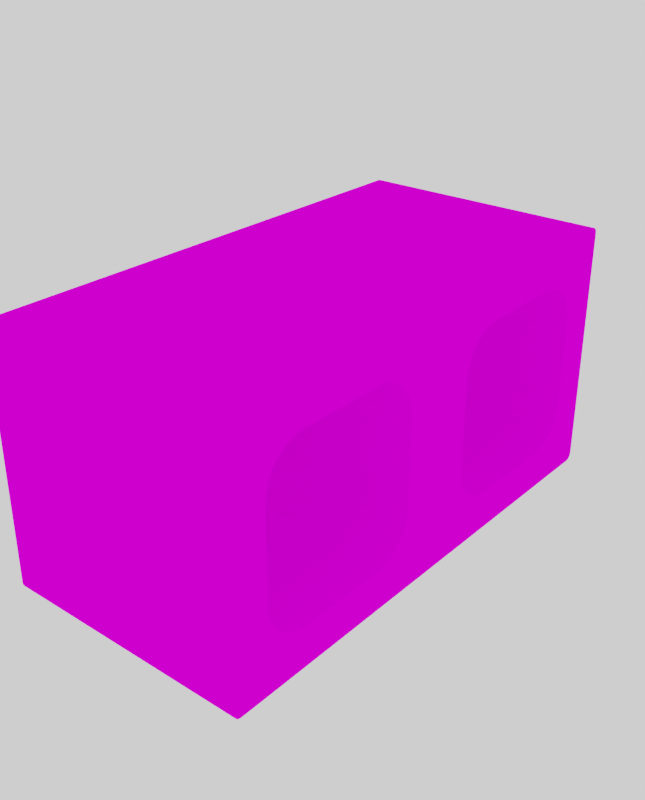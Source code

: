 # Source: cinderblock.blend  (saved by Blender 2.81.16; exported with 4.5.12 LTS)
import bpy
from mathutils import Matrix  # noqa: F401  (used for matrix-valued properties, if any)

bpy.ops.wm.read_factory_settings(use_empty=True)
scene = bpy.context.scene
scene.name = 'Scene'

# ---- collections
col_collection = bpy.data.collections.new('Collection'); scene.collection.children.link(col_collection)

# ---- images (referenced by path relative to the original .blend; pixels are not part of the script)
import os
ASSET_DIR = os.environ.get("B2B_ASSET_DIR", "")  # directory of the original .blend (textures are referenced by path, not embedded)
HERE = os.path.dirname(os.path.abspath(__file__))  # packed textures are extracted next to this script under _unpacked/

def load_image(name, relpath, width, height, colorspace="sRGB"):
    """Load a texture the original file referenced (path relative to the .blend, or extracted next to this script)."""
    p = next((c for c in (os.path.join(HERE, relpath), os.path.join(ASSET_DIR, relpath)) if relpath and os.path.exists(c)), "")
    if p:
        img = bpy.data.images.load(p, check_existing=True)
        img.name = name
    else:  # same state as the original file: an image datablock whose file is absent (Cycles renders it pink)
        img = bpy.data.images.new(name, width, height)
        img.source = "FILE"
        img.filepath = "//" + (relpath or name)
    img.colorspace_settings.name = colorspace
    return img
img_diffuse_tga = load_image('diffuse.tga', 'diffuse.tga', 1024, 1024, 'sRGB')

# ---- materials (node trees are filled in below, after node groups)
mat_material = bpy.data.materials.new('Material')
mat_material.use_transparent_shadow = False

# ---- material node trees
mat_material.use_nodes = True; mat_material.node_tree.nodes.clear()
_N = mat_material.node_tree.nodes; _L = mat_material.node_tree.links
n0 = _N.new('ShaderNodeOutputMaterial'); n0.name = 'Material Output'; n0.location = (300, 300)
n1 = _N.new('ShaderNodeBsdfDiffuse'); n1.name = 'Diffuse BSDF'; n1.location = (10, 300)
n1.inputs[1].default_value = 0.5
n2 = _N.new('ShaderNodeTexImage'); n2.name = 'Image Texture'; n2.location = (-280, 280)
n2.image = img_diffuse_tga
_L.new(n1.outputs[0], n0.inputs[0])
_L.new(n2.outputs[0], n1.inputs[0])
n0.is_active_output = True

# ---- world
world_world = bpy.data.worlds.new('World'); scene.world = world_world
world_world.use_nodes = True; world_world.node_tree.nodes.clear()
_N = world_world.node_tree.nodes; _L = world_world.node_tree.links
n0 = _N.new('ShaderNodeOutputWorld'); n0.name = 'World Output'; n0.location = (300, 300)
n1 = _N.new('ShaderNodeBackground'); n1.name = 'Background'; n1.location = (10, 300)
n1.inputs[0].default_value = (1.0, 1.0, 1.0, 1.0)
_L.new(n1.outputs[0], n0.inputs[0])
n0.is_active_output = True
world_world.color = (0.05088, 0.05088, 0.05088)
world_world.use_sun_shadow = False
world_world.sun_shadow_jitter_overblur = 0.0

# ---- meshes
me_cube_008 = bpy.data.meshes.new('Cube.008')
me_cube_008.from_pydata([(-1.938, -1.0, -1.0), (-1.997, -0.9409, -1.0), (-1.947, -0.9993, -1.0), (-1.956, -0.9971, -1.0), (-1.965, -0.9936, -1.0), (-1.973, -0.9887, -1.0), (-1.98, -0.9827, -1.0), (-1.986, -0.9756, -1.0), (-1.991, -0.9677, -1.0), (-1.994, -0.9592, -1.0), (-1.996, -0.9502, -1.0), (-1.997, -0.9409, 1.0), (-1.938, -1.0, 1.0), (-1.996, -0.9502, 1.0), (-1.994, -0.9592, 1.0), (-1.991, -0.9677, 1.0), (-1.986, -0.9756, 1.0), (-1.98, -0.9827, 1.0), (-1.973, -0.9887, 1.0), (-1.965, -0.9936, 1.0), (-1.956, -0.9971, 1.0), (-1.947, -0.9993, 1.0), (-1.997, 0.9409, -1.0), (-1.938, 1.0, -1.0), (-1.996, 0.9502, -1.0), (-1.994, 0.9592, -1.0), (-1.991, 0.9677, -1.0), (-1.986, 0.9756, -1.0), (-1.98, 0.9827, -1.0), (-1.973, 0.9887, -1.0), (-1.965, 0.9936, -1.0), (-1.956, 0.9971, -1.0), (-1.947, 0.9993, -1.0), (-1.938, 1.0, 1.0), (-1.997, 0.9409, 1.0), (-1.947, 0.9993, 1.0), (-1.956, 0.9971, 1.0), (-1.965, 0.9936, 1.0), (-1.973, 0.9887, 1.0), (-1.98, 0.9827, 1.0), (-1.986, 0.9756, 1.0), (-1.991, 0.9677, 1.0), (-1.994, 0.9592, 1.0), (-1.996, 0.9502, 1.0), (2.003, -0.9409, -1.0), (1.944, -1.0, -1.0), (2.002, -0.9502, -1.0), (2.0, -0.9592, -1.0), (1.997, -0.9677, -1.0), (1.992, -0.9756, -1.0), (1.986, -0.9827, -1.0), (1.979, -0.9887, -1.0), (1.971, -0.9936, -1.0), (1.962, -0.9971, -1.0), (1.953, -0.9993, -1.0), (1.944, -1.0, 1.0), (2.003, -0.9409, 1.0), (1.953, -0.9993, 1.0), (1.962, -0.9971, 1.0), (1.971, -0.9936, 1.0), (1.979, -0.9887, 1.0), (1.986, -0.9827, 1.0), (1.992, -0.9756, 1.0), (1.997, -0.9677, 1.0), (2.0, -0.9592, 1.0), (2.002, -0.9502, 1.0), (1.944, 1.0, -1.0), (2.003, 0.9409, -1.0), (1.953, 0.9993, -1.0), (1.962, 0.9971, -1.0), (1.971, 0.9936, -1.0), (1.979, 0.9887, -1.0), (1.986, 0.9827, -1.0), (1.992, 0.9756, -1.0), (1.997, 0.9677, -1.0), (2.0, 0.9592, -1.0), (2.002, 0.9502, -1.0), (2.003, 0.9409, 1.0), (1.944, 1.0, 1.0), (2.002, 0.9502, 1.0), (2.0, 0.9592, 1.0), (1.997, 0.9677, 1.0), (1.992, 0.9756, 1.0), (1.986, 0.9827, 1.0), (1.979, 0.9887, 1.0), (1.971, 0.9936, 1.0), (1.962, 0.9971, 1.0), (1.953, 0.9993, 1.0), (1.457, 0.6682, -1.0), (1.457, 0.6682, 1.0), (0.326, 0.3984, -1.0), (0.326, 0.3984, 1.0), (1.506, 0.6478, -1.0), (1.506, 0.6478, 1.0), (0.3384, 0.4502, -1.0), (0.3384, 0.4502, 1.0), (1.552, 0.62, -1.0), (1.552, 0.62, 1.0), (1.675, 0.4502, -1.0), (1.675, 0.4502, 1.0), (1.655, 0.4994, -1.0), (1.655, 0.4994, 1.0), (0.3218, 0.3453, -1.0), (0.3218, 0.3453, 1.0), (1.692, 0.3453, -1.0), (1.692, 0.3453, 1.0), (1.687, 0.3984, -1.0), (1.687, 0.3984, 1.0), (1.627, 0.5449, -1.0), (1.627, 0.5449, 1.0), (1.405, 0.6807, -1.0), (1.405, 0.6807, 1.0), (1.592, 0.5854, -1.0), (1.592, 0.5854, 1.0), (0.6614, 0.6849, -1.0), (0.6614, 0.6849, 1.0), (1.506, -0.6478, -1.0), (1.506, -0.6478, 1.0), (1.457, -0.6682, -1.0), (1.457, -0.6682, 1.0), (0.3218, 0.1643, -1.0), (0.3218, -0.3453, 1.0), (0.3218, -0.3453, -1.0), (1.692, -0.3453, -1.0), (1.692, -0.3453, 1.0), (0.6614, -0.6849, 1.0), (0.6614, -0.6849, -1.0), (1.352, -0.6849, -1.0), (1.352, -0.6849, 1.0), (0.6083, -0.6807, 1.0), (0.6083, -0.6807, -1.0), (1.405, -0.6807, -1.0), (1.405, -0.6807, 1.0), (1.352, 0.6849, -1.0), (1.352, 0.6849, 1.0), (0.5565, -0.6682, 1.0), (0.5565, -0.6682, -1.0), (0.326, -0.3984, 1.0), (0.326, -0.3984, -1.0), (0.5072, 0.6478, -1.0), (0.5072, 0.6478, 1.0), (0.4618, 0.62, -1.0), (0.4618, 0.62, 1.0), (0.6083, 0.6807, -1.0), (0.6083, 0.6807, 1.0), (0.3384, -0.4502, 1.0), (0.3384, -0.4502, -1.0), (1.687, -0.3984, -1.0), (1.687, -0.3984, 1.0), (1.675, -0.4502, -1.0), (1.675, -0.4502, 1.0), (1.592, -0.5854, -1.0), (1.592, -0.5854, 1.0), (1.627, -0.5449, -1.0), (1.627, -0.5449, 1.0), (0.5072, -0.6478, 1.0), (0.5072, -0.6478, -1.0), (0.4618, -0.62, 1.0), (0.4618, -0.62, -1.0), (0.3867, -0.5449, 1.0), (0.3867, -0.5449, -1.0), (0.4213, -0.5854, 1.0), (0.4213, -0.5854, -1.0), (0.3588, 0.4994, -1.0), (0.3588, 0.4994, 1.0), (1.655, -0.4994, -1.0), (1.655, -0.4994, 1.0), (0.3867, 0.5449, -1.0), (0.3867, 0.5449, 1.0), (0.5565, 0.6682, -1.0), (0.5565, 0.6682, 1.0), (0.3588, -0.4994, 1.0), (0.3588, -0.4994, -1.0), (1.552, -0.62, -1.0), (1.552, -0.62, 1.0), (0.4213, 0.5854, -1.0), (0.4213, 0.5854, 1.0), (-0.5431, 0.6682, 1.0), (-0.5431, 0.6682, -1.0), (-1.674, 0.3984, 1.0), (-1.674, 0.3984, -1.0), (-0.4939, 0.6478, 1.0), (-0.4939, 0.6478, -1.0), (-1.662, 0.4502, 1.0), (-1.662, 0.4502, -1.0), (-0.4485, 0.62, 1.0), (-0.4485, 0.62, -1.0), (-0.3251, 0.4502, -1.0), (-0.3251, 0.4502, 1.0), (-0.3455, 0.4994, -1.0), (-0.3455, 0.4994, 1.0), (-1.678, 0.3453, 1.0), (-1.678, 0.3453, -1.0), (-0.3085, 0.3453, 1.0), (-0.3085, 0.3453, -1.0), (-0.3126, 0.3984, 1.0), (-0.3126, 0.3984, -1.0), (-0.3109, 0.3762, -1.0), (-0.3733, 0.5449, -1.0), (-0.3733, 0.5449, 1.0), (-0.5949, 0.6807, 1.0), (-0.5949, 0.6807, -1.0), (-0.4079, 0.5854, -1.0), (-0.4079, 0.5854, 1.0), (-1.339, 0.6849, 1.0), (-1.339, 0.6849, -1.0), (-1.232, 0.6849, -1.0), (-0.4939, -0.6478, 1.0), (-0.4939, -0.6478, -1.0), (-0.5431, -0.6682, 1.0), (-0.5431, -0.6682, -1.0), (-1.678, -0.3453, 1.0), (-1.678, -0.3453, -1.0), (-0.3085, -0.3453, -1.0), (-0.3085, -0.3453, 1.0), (-1.339, -0.6849, 1.0), (-1.0, -0.6849, 1.0), (-1.339, -0.6849, -1.0), (-0.6481, -0.6849, 1.0), (-0.6481, -0.6849, -1.0), (-1.392, -0.6807, 1.0), (-1.392, -0.6807, -1.0), (-0.5949, -0.6807, 1.0), (-0.5949, -0.6807, -1.0), (-0.6481, 0.6849, 1.0), (-0.6481, 0.6849, -1.0), (-1.444, -0.6682, 1.0), (-1.444, -0.6682, -1.0), (-1.674, -0.3984, 1.0), (-1.674, -0.3984, -1.0), (-1.493, 0.6478, 1.0), (-1.493, 0.6478, -1.0), (-1.538, 0.62, 1.0), (-1.538, 0.62, -1.0), (-1.392, 0.6807, 1.0), (-1.392, 0.6807, -1.0), (-1.662, -0.4502, 1.0), (-1.662, -0.4502, -1.0), (-0.3126, -0.3984, -1.0), (-0.3126, -0.3984, 1.0), (-0.3251, -0.4502, -1.0), (-0.3251, -0.4502, 1.0), (-0.4079, -0.5854, -1.0), (-0.4079, -0.5854, 1.0), (-0.3733, -0.5449, -1.0), (-0.3733, -0.5449, 1.0), (-0.358, -0.5199, 1.0), (-1.493, -0.6478, 1.0), (-1.493, -0.6478, -1.0), (-1.538, -0.62, 1.0), (-1.538, -0.62, -1.0), (-1.613, -0.5449, 1.0), (-1.613, -0.5449, -1.0), (-1.579, -0.5854, 1.0), (-1.579, -0.5854, -1.0), (-1.641, 0.4994, 1.0), (-1.641, 0.4994, -1.0), (-0.3455, -0.4994, -1.0), (-0.3455, -0.4994, 1.0), (-1.613, 0.5449, 1.0), (-1.613, 0.5449, -1.0), (-1.444, 0.6682, 1.0), (-1.444, 0.6682, -1.0), (-1.641, -0.4994, 1.0), (-1.641, -0.4994, -1.0), (-0.4485, -0.62, 1.0), (-0.4485, -0.62, -1.0), (-1.579, 0.5854, 1.0), (-1.579, 0.5854, -1.0)], [], [(45, 55, 12, 0), (67, 77, 56, 44), (77, 105, 124, 148, 150, 166, 154, 152, 174, 117, 119, 132, 128, 125, 129, 135, 155, 157, 161, 159, 171, 145, 137, 121, 246, 245, 243, 265, 207, 209, 222, 218, 216, 11, 13, 14, 15, 16, 17, 18, 19, 20, 21, 12, 55, 57, 58, 59, 60, 61, 62, 63, 64, 65, 56), (1, 11, 34, 22), (23, 33, 78, 66), (0, 12, 21, 2), (2, 21, 20, 3), (3, 20, 19, 4), (4, 19, 18, 5), (5, 18, 17, 6), (6, 17, 16, 7), (7, 16, 15, 8), (8, 15, 14, 9), (9, 14, 13, 10), (10, 13, 11, 1), (33, 23, 32, 35), (35, 32, 31, 36), (36, 31, 30, 37), (37, 30, 29, 38), (38, 29, 28, 39), (39, 28, 27, 40), (40, 27, 26, 41), (41, 26, 25, 42), (42, 25, 24, 43), (43, 24, 22, 34), (77, 67, 76, 79), (79, 76, 75, 80), (80, 75, 74, 81), (81, 74, 73, 82), (82, 73, 72, 83), (83, 72, 71, 84), (84, 71, 70, 85), (85, 70, 69, 86), (86, 69, 68, 87), (87, 68, 66, 78), (55, 45, 54, 57), (57, 54, 53, 58), (58, 53, 52, 59), (59, 52, 51, 60), (60, 51, 50, 61), (61, 50, 49, 62), (62, 49, 48, 63), (63, 48, 47, 64), (64, 47, 46, 65), (65, 46, 44, 56), (22, 206, 205, 235, 262, 231, 233, 268, 260, 256, 184, 180, 192, 212, 229, 237, 264, 252, 254, 250, 248, 227, 221, 217, 219, 223, 210, 208, 266, 242, 244, 257, 240, 238, 213, 194, 197, 120, 122, 138, 146, 172, 160, 162, 158, 156, 136, 130, 126, 127, 131, 118, 116, 173, 151, 153, 165, 149, 147, 123, 44, 46, 47, 48, 49, 50, 51, 52, 53, 54, 45, 0, 2, 3, 4, 5, 6, 7, 8, 9, 10, 1), (158, 157, 155, 156), (134, 133, 110, 111), (172, 171, 159, 160), (160, 159, 161, 162), (111, 110, 88, 89), (103, 102, 90, 91), (136, 135, 129, 130), (156, 155, 135, 136), (44, 123, 104, 106, 98, 100, 108, 112, 96, 92, 88, 110, 133, 114, 143, 169, 139, 141, 175, 167, 163, 94, 90, 102, 120, 197, 196, 187, 189, 198, 202, 186, 182, 178, 201, 225, 206, 22, 24, 25, 26, 27, 28, 29, 30, 31, 32, 23, 66, 68, 69, 70, 71, 72, 73, 74, 75, 76, 67), (133, 134, 115, 114), (89, 88, 92, 93), (170, 169, 143, 144), (99, 98, 106, 107), (144, 143, 114, 115), (93, 92, 96, 97), (102, 103, 121, 122, 120), (142, 141, 139, 140), (146, 145, 171, 172), (109, 108, 100, 101), (107, 106, 104, 105), (97, 96, 112, 113), (174, 173, 116, 117), (132, 131, 127, 128), (176, 175, 141, 142), (138, 137, 145, 146), (164, 163, 167, 168), (126, 125, 128, 127), (130, 129, 125, 126), (11, 216, 215, 220, 226, 247, 249, 253, 251, 263, 236, 228, 211, 191, 179, 183, 255, 259, 267, 232, 230, 261, 234, 204, 224, 200, 177, 181, 185, 203, 199, 190, 188, 195, 193, 214, 239, 241, 258, 246, 121, 103, 91, 95, 164, 168, 176, 142, 140, 170, 144, 115, 134, 111, 89, 93, 97, 113, 109, 101, 99, 107, 105, 77, 79, 80, 81, 82, 83, 84, 85, 86, 87, 78, 33, 35, 36, 37, 38, 39, 40, 41, 42, 43, 34), (91, 90, 94, 95), (162, 161, 157, 158), (166, 165, 153, 154), (140, 139, 169, 170), (124, 123, 147, 148), (117, 116, 118, 119), (113, 112, 108, 109), (95, 94, 163, 164), (123, 124, 105, 104), (122, 121, 137, 138), (101, 100, 98, 99), (154, 153, 151, 152), (152, 151, 173, 174), (148, 147, 149, 150), (168, 167, 175, 176), (150, 149, 165, 166), (119, 118, 131, 132), (250, 249, 247, 248), (224, 225, 201, 200), (264, 263, 251, 252), (252, 251, 253, 254), (200, 201, 178, 177), (191, 192, 180, 179), (227, 226, 220, 221), (248, 247, 226, 227), (225, 224, 204, 205, 206), (177, 178, 182, 181), (261, 262, 235, 234), (188, 187, 196, 195), (234, 235, 205, 204), (181, 182, 186, 185), (192, 191, 211, 212), (232, 233, 231, 230), (237, 236, 263, 264), (199, 198, 189, 190), (195, 196, 197, 194, 193), (185, 186, 202, 203), (265, 266, 208, 207), (222, 223, 219, 218), (267, 268, 233, 232), (229, 228, 236, 237), (255, 256, 260, 259), (217, 215, 216, 218, 219), (221, 220, 215, 217), (179, 180, 184, 183), (254, 253, 249, 250), (258, 257, 244, 245, 246), (230, 231, 262, 261), (214, 213, 238, 239), (207, 208, 210, 209), (203, 202, 198, 199), (183, 184, 256, 255), (213, 214, 193, 194), (212, 211, 228, 229), (190, 189, 187, 188), (245, 244, 242, 243), (243, 242, 266, 265), (239, 238, 240, 241), (259, 260, 268, 267), (241, 240, 257, 258), (209, 210, 223, 222)])
_uv = me_cube_008.uv_layers.new(name='UVMap')
_uv.uv.foreach_set('vector', [0.9843, 0.2504, 0.9843, 0.7504, 0.01386, 0.7504, 0.01386, 0.2504, 0.7353, 0.2504, 0.7353, 0.7504, 0.2648, 0.7504, 0.2648, 0.2504, 0.9991, 0.7353, 0.9212, 0.5864, 0.9212, 0.4137, 0.9202, 0.4004, 0.9171, 0.3875, 0.912, 0.3752, 0.905, 0.3638, 0.8964, 0.3537, 0.8862, 0.345, 0.8749, 0.3381, 0.8626, 0.333, 0.8496, 0.3299, 0.8363, 0.3288, 0.6637, 0.3288, 0.6504, 0.3299, 0.6375, 0.333, 0.6252, 0.3381, 0.6138, 0.345, 0.6037, 0.3537, 0.595, 0.3638, 0.5881, 0.3752, 0.583, 0.3875, 0.5798, 0.4004, 0.5788, 0.4137, 0.4088, 0.3701, 0.405, 0.3638, 0.3964, 0.3537, 0.3862, 0.345, 0.3749, 0.3381, 0.3626, 0.333, 0.3496, 0.3299, 0.3363, 0.3288, 0.2483, 0.3288, -0.000913, 0.2648, -0.0007312, 0.2625, -0.0001902, 0.2603, 0.0006966, 0.2581, 0.001907, 0.2561, 0.003412, 0.2544, 0.005175, 0.2529, 0.007151, 0.2517, 0.009291, 0.2508, 0.01154, 0.2502, 0.01386, 0.25, 0.9843, 0.25, 0.9866, 0.2502, 0.9889, 0.2508, 0.991, 0.2517, 0.993, 0.2529, 0.9948, 0.2544, 0.9963, 0.2561, 0.9975, 0.2581, 0.9984, 0.2603, 0.9989, 0.2625, 0.9991, 0.2648, 0.2648, 0.2504, 0.2648, 0.7504, 0.7353, 0.7504, 0.7353, 0.2504, 0.01386, 0.2504, 0.01386, 0.7504, 0.9843, 0.7504, 0.9843, 0.2504, 0.01386, 0.2504, 0.01386, 0.7504, 0.01154, 0.7504, 0.01154, 0.2504, 0.01154, 0.2504, 0.01154, 0.7504, 0.009291, 0.7504, 0.009291, 0.2504, 0.009291, 0.2504, 0.009291, 0.7504, 0.007151, 0.7504, 0.007151, 0.2504, 0.007151, 0.2504, 0.007151, 0.7504, 0.005175, 0.7504, 0.005175, 0.2504, 0.005175, 0.2504, 0.005175, 0.7504, 0.003412, 0.7504, 0.003412, 0.2504, 0.2544, 0.2504, 0.2544, 0.7504, 0.2561, 0.7504, 0.2561, 0.2504, 0.2561, 0.2504, 0.2561, 0.7504, 0.2581, 0.7504, 0.2581, 0.2504, 0.2581, 0.2504, 0.2581, 0.7504, 0.2603, 0.7504, 0.2603, 0.2504, 0.2603, 0.2504, 0.2603, 0.7504, 0.2625, 0.7504, 0.2625, 0.2504, 0.2625, 0.2504, 0.2625, 0.7504, 0.2648, 0.7504, 0.2648, 0.2504, 0.01386, 0.7504, 0.01386, 0.2504, 0.01154, 0.2504, 0.01154, 0.7504, 0.01154, 0.7504, 0.01154, 0.2504, 0.009291, 0.2504, 0.009291, 0.7504, 0.009291, 0.7504, 0.009291, 0.2504, 0.007151, 0.2504, 0.007151, 0.7504, 0.007151, 0.7504, 0.007151, 0.2504, 0.005175, 0.2504, 0.005175, 0.7504, 0.005175, 0.7504, 0.005175, 0.2504, 0.003412, 0.2504, 0.003412, 0.7504, 0.7457, 0.7504, 0.7457, 0.2504, 0.744, 0.2504, 0.744, 0.7504, 0.744, 0.7504, 0.744, 0.2504, 0.742, 0.2504, 0.742, 0.7504, 0.742, 0.7504, 0.742, 0.2504, 0.7398, 0.2504, 0.7398, 0.7504, 0.7398, 0.7504, 0.7398, 0.2504, 0.7376, 0.2504, 0.7376, 0.7504, 0.7376, 0.7504, 0.7376, 0.2504, 0.7353, 0.2504, 0.7353, 0.7504, 0.7353, 0.7504, 0.7353, 0.2504, 0.7376, 0.2504, 0.7376, 0.7504, 0.7376, 0.7504, 0.7376, 0.2504, 0.7398, 0.2504, 0.7398, 0.7504, 0.7398, 0.7504, 0.7398, 0.2504, 0.742, 0.2504, 0.742, 0.7504, 0.742, 0.7504, 0.742, 0.2504, 0.744, 0.2504, 0.744, 0.7504, 0.744, 0.7504, 0.744, 0.2504, 0.7457, 0.2504, 0.7457, 0.7504, 0.9948, 0.7504, 0.9948, 0.2504, 0.993, 0.2504, 0.993, 0.7504, 0.993, 0.7504, 0.993, 0.2504, 0.991, 0.2504, 0.991, 0.7504, 0.991, 0.7504, 0.991, 0.2504, 0.9889, 0.2504, 0.9889, 0.7504, 0.9889, 0.7504, 0.9889, 0.2504, 0.9866, 0.2504, 0.9866, 0.7504, 0.9866, 0.7504, 0.9866, 0.2504, 0.9843, 0.2504, 0.9843, 0.7504, 0.9843, 0.7504, 0.9843, 0.2504, 0.9866, 0.2504, 0.9866, 0.7504, 0.9866, 0.7504, 0.9866, 0.2504, 0.9889, 0.2504, 0.9889, 0.7504, 0.9889, 0.7504, 0.9889, 0.2504, 0.991, 0.2504, 0.991, 0.7504, 0.991, 0.7504, 0.991, 0.2504, 0.993, 0.2504, 0.993, 0.7504, 0.993, 0.7504, 0.993, 0.2504, 0.9948, 0.2504, 0.9948, 0.7504, 0.2544, 0.7504, 0.2544, 0.2504, 0.2561, 0.2504, 0.2561, 0.7504, 0.2561, 0.7504, 0.2561, 0.2504, 0.2581, 0.2504, 0.2581, 0.7504, 0.2581, 0.7504, 0.2581, 0.2504, 0.2603, 0.2504, 0.2603, 0.7504, 0.2603, 0.7504, 0.2603, 0.2504, 0.2625, 0.2504, 0.2625, 0.7504, 0.2625, 0.7504, 0.2625, 0.2504, 0.2648, 0.2504, 0.2648, 0.7504, -0.000913, 0.7353, 0.1902, 0.6713, 0.1637, 0.6713, 0.1504, 0.6702, 0.1375, 0.6671, 0.1252, 0.662, 0.1138, 0.655, 0.1037, 0.6464, 0.09501, 0.6363, 0.08805, 0.6249, 0.08296, 0.6126, 0.07985, 0.5996, 0.0788, 0.5864, 0.0788, 0.4137, 0.07985, 0.4004, 0.08296, 0.3875, 0.08805, 0.3752, 0.09501, 0.3638, 0.1037, 0.3537, 0.1138, 0.345, 0.1252, 0.3381, 0.1375, 0.333, 0.1504, 0.3299, 0.1637, 0.3288, 0.3363, 0.3288, 0.3496, 0.3299, 0.3626, 0.333, 0.3749, 0.3381, 0.3862, 0.345, 0.3964, 0.3537, 0.405, 0.3638, 0.412, 0.3752, 0.4171, 0.3875, 0.4202, 0.4004, 0.4212, 0.4137, 0.4212, 0.5864, 0.4206, 0.5941, 0.5788, 0.5411, 0.5788, 0.4137, 0.5798, 0.4004, 0.583, 0.3875, 0.5881, 0.3752, 0.595, 0.3638, 0.6037, 0.3537, 0.6138, 0.345, 0.6252, 0.3381, 0.6375, 0.333, 0.6504, 0.3299, 0.6637, 0.3288, 0.8363, 0.3288, 0.8496, 0.3299, 0.8626, 0.333, 0.8749, 0.3381, 0.8862, 0.345, 0.8964, 0.3537, 0.905, 0.3638, 0.912, 0.3752, 0.9171, 0.3875, 0.9202, 0.4004, 0.9212, 0.4137, 0.9991, 0.2648, 0.9989, 0.2625, 0.9984, 0.2603, 0.9975, 0.2581, 0.9963, 0.2561, 0.9948, 0.2544, 0.993, 0.2529, 0.991, 0.2517, 0.9889, 0.2508, 0.9866, 0.2502, 0.9843, 0.25, 0.01386, 0.25, 0.01154, 0.2502, 0.009291, 0.2508, 0.007151, 0.2517, 0.005175, 0.2529, 0.003412, 0.2544, 0.001907, 0.2561, 0.0006966, 0.2581, -0.0001902, 0.2603, -0.0007312, 0.2625, -0.000913, 0.2648, 0.6138, 0.2504, 0.6138, 0.7504, 0.6252, 0.7504, 0.6252, 0.2504, 0.8363, 0.7504, 0.8363, 0.2504, 0.8496, 0.2504, 0.8496, 0.7504, 0.3752, 0.2504, 0.3752, 0.7504, 0.3638, 0.7504, 0.3638, 0.2504, 0.3638, 0.2504, 0.3638, 0.7504, 0.3537, 0.7504, 0.3537, 0.2504, 0.8496, 0.7504, 0.8496, 0.2504, 0.8626, 0.2504, 0.8626, 0.7504, 0.5864, 0.7504, 0.5864, 0.2504, 0.5996, 0.2504, 0.5996, 0.7504, 0.6375, 0.2504, 0.6375, 0.7504, 0.6504, 0.7504, 0.6504, 0.2504, 0.6252, 0.2504, 0.6252, 0.7504, 0.6375, 0.7504, 0.6375, 0.2504, 0.9991, 0.2648, 0.9212, 0.4137, 0.9212, 0.5864, 0.9202, 0.5996, 0.9171, 0.6126, 0.912, 0.6249, 0.905, 0.6363, 0.8964, 0.6464, 0.8862, 0.655, 0.8749, 0.662, 0.8626, 0.6671, 0.8496, 0.6702, 0.8363, 0.6713, 0.6637, 0.6713, 0.6504, 0.6702, 0.6375, 0.6671, 0.6252, 0.662, 0.6138, 0.655, 0.6037, 0.6464, 0.595, 0.6363, 0.5881, 0.6249, 0.583, 0.6126, 0.5798, 0.5996, 0.5788, 0.5864, 0.5788, 0.5411, 0.4206, 0.5941, 0.4202, 0.5996, 0.4171, 0.6126, 0.412, 0.6249, 0.405, 0.6363, 0.3964, 0.6464, 0.3862, 0.655, 0.3749, 0.662, 0.3626, 0.6671, 0.3496, 0.6702, 0.3363, 0.6713, 0.1902, 0.6713, -0.000913, 0.7353, -0.0007312, 0.7376, -0.0001902, 0.7398, 0.0006966, 0.742, 0.001907, 0.744, 0.003412, 0.7457, 0.005175, 0.7472, 0.007151, 0.7484, 0.009291, 0.7493, 0.01154, 0.7499, 0.01386, 0.75, 0.9843, 0.75, 0.9866, 0.7499, 0.9889, 0.7493, 0.991, 0.7484, 0.993, 0.7472, 0.9948, 0.7457, 0.9963, 0.744, 0.9975, 0.742, 0.9984, 0.7398, 0.9989, 0.7376, 0.9991, 0.7353, 0.8363, 0.2504, 0.8363, 0.7504, 0.6637, 0.7504, 0.6637, 0.2504, 0.8626, 0.7504, 0.8626, 0.2504, 0.8749, 0.2504, 0.8749, 0.7504, 0.6375, 0.7504, 0.6375, 0.2504, 0.6504, 0.2504, 0.6504, 0.7504, 0.6126, 0.7504, 0.6126, 0.2504, 0.5996, 0.2504, 0.5996, 0.7504, 0.6504, 0.7504, 0.6504, 0.2504, 0.6637, 0.2504, 0.6637, 0.7504, 0.8749, 0.7504, 0.8749, 0.2504, 0.8862, 0.2504, 0.8862, 0.7504, 0.5864, 0.2504, 0.5864, 0.7504, 0.4137, 0.7504, 0.4137, 0.2504, 0.5411, 0.2504, 0.6138, 0.7504, 0.6138, 0.2504, 0.6252, 0.2504, 0.6252, 0.7504, 0.3875, 0.2504, 0.3875, 0.7504, 0.3752, 0.7504, 0.3752, 0.2504, 0.6363, 0.7504, 0.6363, 0.2504, 0.6249, 0.2504, 0.6249, 0.7504, 0.5996, 0.7504, 0.5996, 0.2504, 0.5864, 0.2504, 0.5864, 0.7504, 0.8862, 0.7504, 0.8862, 0.2504, 0.8964, 0.2504, 0.8964, 0.7504, 0.8862, 0.7504, 0.8862, 0.2504, 0.8749, 0.2504, 0.8749, 0.7504, 0.8496, 0.7504, 0.8496, 0.2504, 0.8363, 0.2504, 0.8363, 0.7504, 0.6037, 0.7504, 0.6037, 0.2504, 0.6138, 0.2504, 0.6138, 0.7504, 0.4004, 0.2504, 0.4004, 0.7504, 0.3875, 0.7504, 0.3875, 0.2504, 0.6249, 0.7504, 0.6249, 0.2504, 0.6363, 0.2504, 0.6363, 0.7504, 0.6637, 0.2504, 0.6637, 0.7504, 0.8363, 0.7504, 0.8363, 0.2504, 0.6504, 0.2504, 0.6504, 0.7504, 0.6637, 0.7504, 0.6637, 0.2504, -0.000913, 0.2648, 0.2483, 0.3288, 0.1637, 0.3288, 0.1504, 0.3299, 0.1375, 0.333, 0.1252, 0.3381, 0.1138, 0.345, 0.1037, 0.3537, 0.09501, 0.3638, 0.08805, 0.3752, 0.08296, 0.3875, 0.07985, 0.4004, 0.0788, 0.4137, 0.0788, 0.5864, 0.07985, 0.5996, 0.08296, 0.6126, 0.08805, 0.6249, 0.09501, 0.6363, 0.1037, 0.6464, 0.1138, 0.655, 0.1252, 0.662, 0.1375, 0.6671, 0.1504, 0.6702, 0.1637, 0.6713, 0.3363, 0.6713, 0.3496, 0.6702, 0.3626, 0.6671, 0.3749, 0.662, 0.3862, 0.655, 0.3964, 0.6464, 0.405, 0.6363, 0.412, 0.6249, 0.4171, 0.6126, 0.4202, 0.5996, 0.4212, 0.5864, 0.4212, 0.4137, 0.4202, 0.4004, 0.4171, 0.3875, 0.412, 0.3752, 0.4088, 0.3701, 0.5788, 0.4137, 0.5788, 0.5864, 0.5798, 0.5996, 0.583, 0.6126, 0.5881, 0.6249, 0.595, 0.6363, 0.6037, 0.6464, 0.6138, 0.655, 0.6252, 0.662, 0.6375, 0.6671, 0.6504, 0.6702, 0.6637, 0.6713, 0.8363, 0.6713, 0.8496, 0.6702, 0.8626, 0.6671, 0.8749, 0.662, 0.8862, 0.655, 0.8964, 0.6464, 0.905, 0.6363, 0.912, 0.6249, 0.9171, 0.6126, 0.9202, 0.5996, 0.9212, 0.5864, 0.9991, 0.7353, 0.9989, 0.7376, 0.9984, 0.7398, 0.9975, 0.742, 0.9963, 0.744, 0.9948, 0.7457, 0.993, 0.7472, 0.991, 0.7484, 0.9889, 0.7493, 0.9866, 0.7499, 0.9843, 0.75, 0.01386, 0.75, 0.01154, 0.7499, 0.009291, 0.7493, 0.007151, 0.7484, 0.005175, 0.7472, 0.003412, 0.7457, 0.001907, 0.744, 0.0006966, 0.742, -0.0001902, 0.7398, -0.0007312, 0.7376, -0.000913, 0.7353, 0.5996, 0.7504, 0.5996, 0.2504, 0.6126, 0.2504, 0.6126, 0.7504, 0.6037, 0.2504, 0.6037, 0.7504, 0.6138, 0.7504, 0.6138, 0.2504, 0.3752, 0.7504, 0.3752, 0.2504, 0.3638, 0.2504, 0.3638, 0.7504, 0.6252, 0.7504, 0.6252, 0.2504, 0.6375, 0.2504, 0.6375, 0.7504, 0.4137, 0.7504, 0.4137, 0.2504, 0.4004, 0.2504, 0.4004, 0.7504, 0.8749, 0.7504, 0.8749, 0.2504, 0.8626, 0.2504, 0.8626, 0.7504, 0.6464, 0.7504, 0.6464, 0.2504, 0.6363, 0.2504, 0.6363, 0.7504, 0.6126, 0.7504, 0.6126, 0.2504, 0.6249, 0.2504, 0.6249, 0.7504, 0.4137, 0.2504, 0.4137, 0.7504, 0.5864, 0.7504, 0.5864, 0.2504, 0.4137, 0.2504, 0.4137, 0.7504, 0.4004, 0.7504, 0.4004, 0.2504, 0.6249, 0.7504, 0.6249, 0.2504, 0.6126, 0.2504, 0.6126, 0.7504, 0.3638, 0.7504, 0.3638, 0.2504, 0.3537, 0.2504, 0.3537, 0.7504, 0.8964, 0.7504, 0.8964, 0.2504, 0.8862, 0.2504, 0.8862, 0.7504, 0.4004, 0.7504, 0.4004, 0.2504, 0.3875, 0.2504, 0.3875, 0.7504, 0.6363, 0.7504, 0.6363, 0.2504, 0.6464, 0.2504, 0.6464, 0.7504, 0.3875, 0.7504, 0.3875, 0.2504, 0.3752, 0.2504, 0.3752, 0.7504, 0.8626, 0.7504, 0.8626, 0.2504, 0.8496, 0.2504, 0.8496, 0.7504, 0.1138, 0.2504, 0.1138, 0.7504, 0.1252, 0.7504, 0.1252, 0.2504, 0.3363, 0.7504, 0.3363, 0.2504, 0.3496, 0.2504, 0.3496, 0.7504, 0.3752, 0.2504, 0.3752, 0.7504, 0.3638, 0.7504, 0.3638, 0.2504, 0.3638, 0.2504, 0.3638, 0.7504, 0.3537, 0.7504, 0.3537, 0.2504, 0.3496, 0.7504, 0.3496, 0.2504, 0.3626, 0.2504, 0.3626, 0.7504, 0.5864, 0.7504, 0.5864, 0.2504, 0.5996, 0.2504, 0.5996, 0.7504, 0.1375, 0.2504, 0.1375, 0.7504, 0.1504, 0.7504, 0.1504, 0.2504, 0.1252, 0.2504, 0.1252, 0.7504, 0.1375, 0.7504, 0.1375, 0.2504, 0.3363, 0.2504, 0.3363, 0.7504, 0.1637, 0.7504, 0.1637, 0.2504, 0.1902, 0.2504, 0.3626, 0.7504, 0.3626, 0.2504, 0.3749, 0.2504, 0.3749, 0.7504, 0.1375, 0.7504, 0.1375, 0.2504, 0.1504, 0.2504, 0.1504, 0.7504, 0.6126, 0.7504, 0.6126, 0.2504, 0.5996, 0.2504, 0.5996, 0.7504, 0.1504, 0.7504, 0.1504, 0.2504, 0.1637, 0.2504, 0.1637, 0.7504, 0.3749, 0.7504, 0.3749, 0.2504, 0.3862, 0.2504, 0.3862, 0.7504, 0.5864, 0.2504, 0.5864, 0.7504, 0.4137, 0.7504, 0.4137, 0.2504, 0.1138, 0.7504, 0.1138, 0.2504, 0.1252, 0.2504, 0.1252, 0.7504, 0.3875, 0.2504, 0.3875, 0.7504, 0.3752, 0.7504, 0.3752, 0.2504, 0.6363, 0.7504, 0.6363, 0.2504, 0.6249, 0.2504, 0.6249, 0.7504, 0.5996, 0.7504, 0.5996, 0.2504, 0.5941, 0.2504, 0.5864, 0.2504, 0.5864, 0.7504, 0.3862, 0.7504, 0.3862, 0.2504, 0.3964, 0.2504, 0.3964, 0.7504, 0.3862, 0.7504, 0.3862, 0.2504, 0.3749, 0.2504, 0.3749, 0.7504, 0.3496, 0.7504, 0.3496, 0.2504, 0.3363, 0.2504, 0.3363, 0.7504, 0.1037, 0.7504, 0.1037, 0.2504, 0.1138, 0.2504, 0.1138, 0.7504, 0.4004, 0.2504, 0.4004, 0.7504, 0.3875, 0.7504, 0.3875, 0.2504, 0.6249, 0.7504, 0.6249, 0.2504, 0.6363, 0.2504, 0.6363, 0.7504, 0.1637, 0.2504, 0.1637, 0.7504, 0.2483, 0.7504, 0.3363, 0.7504, 0.3363, 0.2504, 0.1504, 0.2504, 0.1504, 0.7504, 0.1637, 0.7504, 0.1637, 0.2504, 0.5996, 0.7504, 0.5996, 0.2504, 0.6126, 0.2504, 0.6126, 0.7504, 0.1037, 0.2504, 0.1037, 0.7504, 0.1138, 0.7504, 0.1138, 0.2504, 0.3752, 0.7504, 0.3752, 0.2504, 0.3638, 0.2504, 0.3638, 0.7504, 0.3701, 0.7504, 0.1252, 0.7504, 0.1252, 0.2504, 0.1375, 0.2504, 0.1375, 0.7504, 0.4137, 0.7504, 0.4137, 0.2504, 0.4004, 0.2504, 0.4004, 0.7504, 0.3749, 0.7504, 0.3749, 0.2504, 0.3626, 0.2504, 0.3626, 0.7504, 0.6464, 0.7504, 0.6464, 0.2504, 0.6363, 0.2504, 0.6363, 0.7504, 0.6126, 0.7504, 0.6126, 0.2504, 0.6249, 0.2504, 0.6249, 0.7504, 0.4137, 0.2504, 0.4137, 0.7504, 0.5864, 0.7504, 0.5864, 0.2504, 0.4137, 0.2504, 0.4137, 0.7504, 0.4004, 0.7504, 0.4004, 0.2504, 0.6249, 0.7504, 0.6249, 0.2504, 0.6126, 0.2504, 0.6126, 0.7504, 0.3638, 0.7504, 0.3638, 0.2504, 0.3537, 0.2504, 0.3537, 0.7504, 0.3964, 0.7504, 0.3964, 0.2504, 0.3862, 0.2504, 0.3862, 0.7504, 0.4004, 0.7504, 0.4004, 0.2504, 0.3875, 0.2504, 0.3875, 0.7504, 0.6363, 0.7504, 0.6363, 0.2504, 0.6464, 0.2504, 0.6464, 0.7504, 0.3875, 0.7504, 0.3875, 0.2504, 0.3752, 0.2504, 0.3752, 0.7504, 0.3626, 0.7504, 0.3626, 0.2504, 0.3496, 0.2504, 0.3496, 0.7504])
me_cube_008.materials.append(mat_material)
me_cube_008.use_remesh_fix_poles = True
me_cube_008.use_remesh_preserve_attributes = False
me_cube_008.use_mirror_vertex_groups = False
me_cube_008.update()

# ---- objects
ob_cube_001 = bpy.data.objects.new('Cube.001', me_cube_008)

# ---- transforms, parenting, visibility, modifiers, constraints
ob_cube_001.location = (0.0, 0.0, 0.0)
ob_cube_001.rotation_euler = (1.571, -4.371e-08, -1.571)
ob_cube_001.lineart.crease_threshold = 0.0

# ---- collection membership
col_collection.objects.link(ob_cube_001)

# ---- scene / render settings (as saved in the file)
scene.frame_start = 1; scene.frame_end = 250; scene.frame_set(1)
scene.render.engine = 'BLENDER_EEVEE_NEXT'
scene.render.resolution_x = 1341
scene.render.resolution_y = 1664
scene.render.film_transparent = True
scene.render.use_border = True
scene.cycles.use_denoising = False
scene.cycles.samples = 128
scene.cycles.sampling_pattern = 'TABULATED_SOBOL'
scene.cycles.use_adaptive_sampling = False
scene.cycles.use_light_tree = False
scene.view_settings.view_transform = 'Filmic'
bpy.context.view_layer.update()

# ---- added for rendering (the .blend has no active camera): camera
cam_auto = bpy.data.cameras.new('AutoCamera')
cam_auto.lens = 50.0
cam_auto.sensor_width = 36.0
cam_auto.clip_end = 1000.0
ob_auto_camera = bpy.data.objects.new('AutoCamera', cam_auto)
scene.collection.objects.link(ob_auto_camera)
ob_auto_camera.location = (4.53266, -5.44215, 3.62613)
ob_auto_camera.rotation_euler = (1.09748, -7.21219e-08, 0.694738)
scene.camera = ob_auto_camera
bpy.context.view_layer.update()
